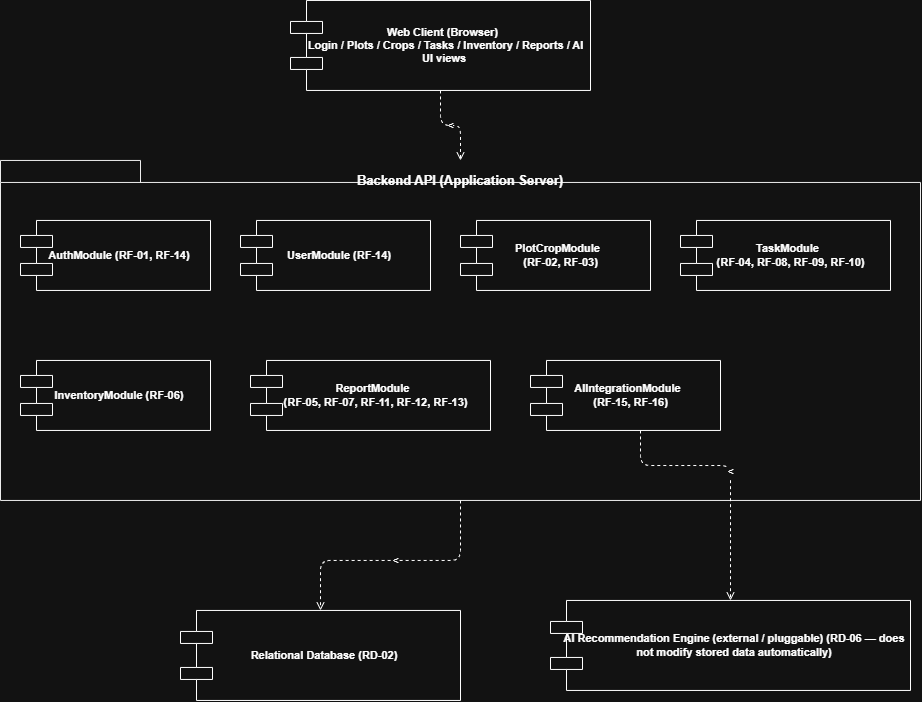

The diagram above was exported from draw.io. Its source (the exported page's mxGraphModel, read from the mxfile embedded in the PNG):
<mxGraphModel dx="1212" dy="736" grid="1" gridSize="10" guides="1" tooltips="1" connect="1" arrows="1" fold="1" page="1" pageScale="1" pageWidth="1080" pageHeight="820" math="0" shadow="0">
  <root>
    <mxCell id="0" />
    <mxCell id="1" parent="0" />
    <mxCell id="webclient" parent="1" style="shape=component;whiteSpace=wrap;html=1;fillColor=none;strokeColor=light-dark(#B85450,#FFFFFF);fontSize=11;fontStyle=1;align=center;spacingLeft=8;" value="Web Client (Browser)&amp;nbsp;&lt;div&gt;&amp;nbsp;Login / Plots / Crops / Tasks / Inventory / Reports / AI UI views&lt;/div&gt;" vertex="1">
      <mxGeometry height="90" width="300" x="370" y="40" as="geometry" />
    </mxCell>
    <mxCell id="backend" parent="1" style="shape=folder;whiteSpace=wrap;html=1;fillColor=none;strokeColor=#000000;verticalAlign=top;fontSize=13;fontStyle=1;spacingTop=6;tabWidth=140;tabHeight=22;tabPosition=left;" value="Backend API (Application Server)" vertex="1">
      <mxGeometry height="340" width="920" x="80" y="200" as="geometry" />
    </mxCell>
    <mxCell id="authmod" parent="1" style="shape=component;whiteSpace=wrap;html=1;fillColor=none;strokeColor=light-dark(#6C8EBF,#FFFFFF);fontSize=11;fontStyle=1;align=center;spacingLeft=8;" value="AuthModule  (RF-01, RF-14)" vertex="1">
      <mxGeometry height="70" width="190" x="100" y="260" as="geometry" />
    </mxCell>
    <mxCell id="usermod" parent="1" style="shape=component;whiteSpace=wrap;html=1;fillColor=none;strokeColor=light-dark(#6C8EBF,#FFFFFF);fontSize=11;fontStyle=1;align=center;spacingLeft=8;" value="UserModule  (RF-14)" vertex="1">
      <mxGeometry height="70" width="190" x="320" y="260" as="geometry" />
    </mxCell>
    <mxCell id="plotcropmod" parent="1" style="shape=component;whiteSpace=wrap;html=1;fillColor=none;strokeColor=light-dark(#6C8EBF,#FFFFFF);fontSize=11;fontStyle=1;align=center;spacingLeft=8;" value="PlotCropModule&amp;nbsp;&lt;div&gt;&amp;nbsp;(RF-02, RF-03)&lt;/div&gt;" vertex="1">
      <mxGeometry height="70" width="190" x="540" y="260" as="geometry" />
    </mxCell>
    <mxCell id="taskmod" parent="1" style="shape=component;whiteSpace=wrap;html=1;fillColor=none;strokeColor=light-dark(#6C8EBF,#FFFFFF);fontSize=11;fontStyle=1;align=center;spacingLeft=8;" value="TaskModule&amp;nbsp;&lt;div&gt;&amp;nbsp;(RF-04, RF-08, RF-09, RF-10)&lt;/div&gt;" vertex="1">
      <mxGeometry height="70" width="210" x="760" y="260" as="geometry" />
    </mxCell>
    <mxCell id="invmod" parent="1" style="shape=component;whiteSpace=wrap;html=1;fillColor=none;strokeColor=light-dark(#6C8EBF,#FFFFFF);fontSize=11;fontStyle=1;align=center;spacingLeft=8;" value="InventoryModule  (RF-06)" vertex="1">
      <mxGeometry height="70" width="190" x="100" y="400" as="geometry" />
    </mxCell>
    <mxCell id="reportmod" parent="1" style="shape=component;whiteSpace=wrap;html=1;fillColor=none;strokeColor=light-dark(#6C8EBF,#FFFFFF);fontSize=11;fontStyle=1;align=center;spacingLeft=8;" value="ReportModule&amp;nbsp;&lt;div&gt;&amp;nbsp;(RF-05, RF-07, RF-11, RF-12, RF-13)&lt;/div&gt;" vertex="1">
      <mxGeometry height="70" width="240" x="330" y="400" as="geometry" />
    </mxCell>
    <mxCell id="aiintmod" parent="1" style="shape=component;whiteSpace=wrap;html=1;fillColor=none;strokeColor=light-dark(#6C8EBF,#FFFFFF);fontSize=11;fontStyle=1;align=center;spacingLeft=8;" value="AIIntegrationModule&amp;nbsp;&lt;div&gt;&amp;nbsp;(RF-15, RF-16)&lt;/div&gt;" vertex="1">
      <mxGeometry height="70" width="190" x="610" y="400" as="geometry" />
    </mxCell>
    <mxCell id="db" parent="1" style="shape=component;whiteSpace=wrap;html=1;fillColor=none;strokeColor=light-dark(#82B366,#FFFFFF);fontSize=11;fontStyle=1;align=center;spacingLeft=8;" value="Relational Database  (RD-02)" vertex="1">
      <mxGeometry height="90" width="280" x="260" y="650" as="geometry" />
    </mxCell>
    <mxCell id="aiengine" parent="1" style="shape=component;whiteSpace=wrap;html=1;fillColor=none;strokeColor=light-dark(#9673A6,#FFFFFF);fontSize=11;fontStyle=1;align=center;spacingLeft=8;" value="AI Recommendation Engine (external / pluggable)  (RD-06 — does not modify stored data automatically)" vertex="1">
      <mxGeometry height="90" width="360" x="630" y="640" as="geometry" />
    </mxCell>
    <mxCell id="n1" edge="1" parent="1" source="webclient" style="html=1;endArrow=open;endFill=1;dashed=1;fontSize=10;fontStyle=2;edgeStyle=orthogonalEdgeStyle;" target="backend" value="&lt;&lt;use&gt;&gt; REST API (HTTPS)">
      <mxGeometry relative="1" as="geometry" />
    </mxCell>
    <mxCell id="n2" edge="1" parent="1" source="backend" style="html=1;endArrow=open;endFill=1;dashed=1;fontSize=10;fontStyle=2;edgeStyle=orthogonalEdgeStyle;" target="db" value="&lt;&lt;use&gt;&gt; JDBC / SQL (RD-01, RD-02)">
      <mxGeometry relative="1" as="geometry">
        <Array as="points">
          <mxPoint x="540" y="600" />
        </Array>
      </mxGeometry>
    </mxCell>
    <mxCell id="n3" edge="1" parent="1" source="aiintmod" style="html=1;endArrow=open;endFill=1;dashed=1;fontSize=10;fontStyle=2;edgeStyle=orthogonalEdgeStyle;" target="aiengine" value="&lt;&lt;use&gt;&gt; AI Recommendation Service API">
      <mxGeometry relative="1" as="geometry">
        <Array as="points">
          <mxPoint x="720" y="505" />
          <mxPoint x="810" y="505" />
        </Array>
      </mxGeometry>
    </mxCell>
  </root>
</mxGraphModel>